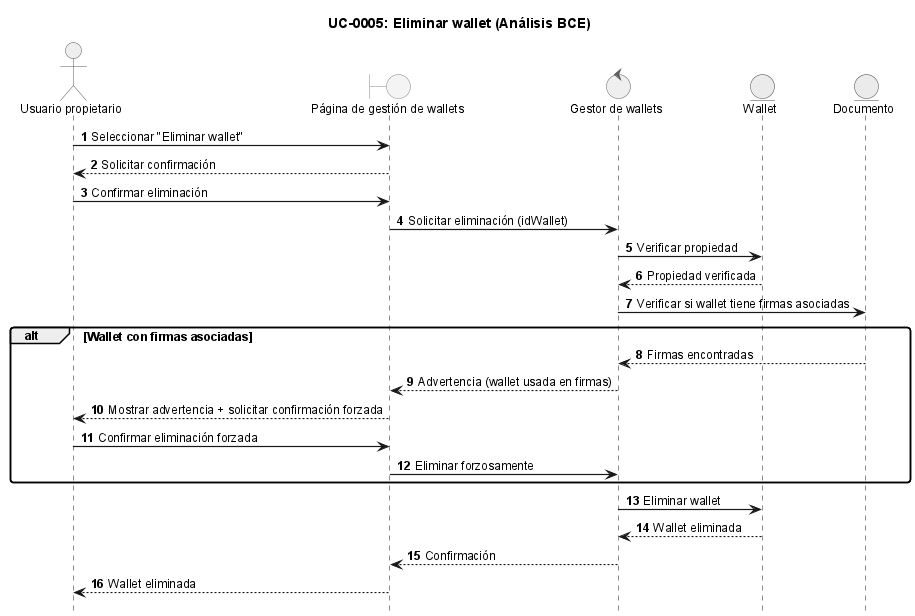

The diagram above was rendered by PlantUML. Its source (embedded in the PNG):
@startuml
!include ../_sequence-style.puml

title UC-0005: Eliminar wallet (Análisis BCE)

actor "Usuario propietario" as user
boundary "Página de gestión de wallets" as ui
control "Gestor de wallets" as ctrl
entity "Wallet" as wallet
entity "Documento" as doc

user -> ui: Seleccionar "Eliminar wallet"
ui --> user: Solicitar confirmación

user -> ui: Confirmar eliminación
ui -> ctrl: Solicitar eliminación (idWallet)

ctrl -> wallet: Verificar propiedad
wallet --> ctrl: Propiedad verificada

ctrl -> doc: Verificar si wallet tiene firmas asociadas
alt Wallet con firmas asociadas
    doc --> ctrl: Firmas encontradas
    ctrl --> ui: Advertencia (wallet usada en firmas)
    ui --> user: Mostrar advertencia + solicitar confirmación forzada
    user -> ui: Confirmar eliminación forzada
    ui -> ctrl: Eliminar forzosamente
end

ctrl -> wallet: Eliminar wallet
wallet --> ctrl: Wallet eliminada
ctrl --> ui: Confirmación
ui --> user: Wallet eliminada

@enduml